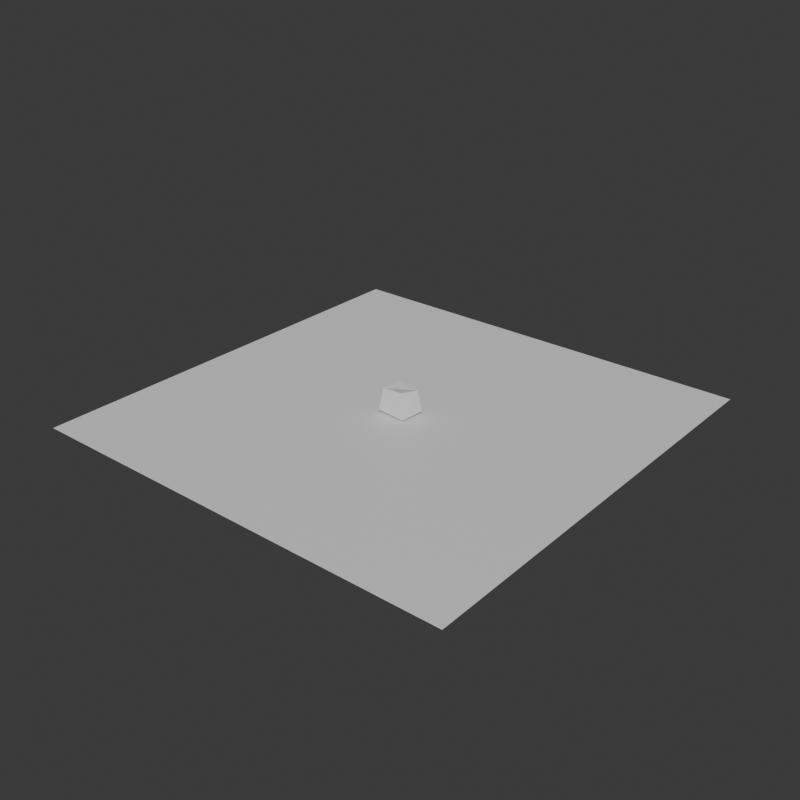# Source: irregular-stone-bollard-massing.blend  (saved by Blender 5.2.44; exported with 4.5.12 LTS)
import bpy
from mathutils import Matrix  # noqa: F401  (used for matrix-valued properties, if any)

bpy.ops.wm.read_factory_settings(use_empty=True)
scene = bpy.context.scene
scene.name = 'Scene'

# ---- collections
col_collection = bpy.data.collections.new('Collection'); scene.collection.children.link(col_collection)

# ---- materials (node trees are filled in below, after node groups)
mat_irregular_stone_bollard_massing_material = bpy.data.materials.new('irregular-stone-bollard-massing-material')
mat_irregular_stone_bollard_massing_material.diffuse_color = (0.5847, 0.5854, 0.5053, 1.0)
mat_irregular_stone_bollard_massing_material.roughness = 0.93
mat_test_preview_ground_material = bpy.data.materials.new('test-preview-ground-material')
mat_test_preview_ground_material.diffuse_color = (0.14, 0.17, 0.18, 1.0)

# ---- material node trees
mat_irregular_stone_bollard_massing_material.use_nodes = True; mat_irregular_stone_bollard_massing_material.node_tree.nodes.clear()
_N = mat_irregular_stone_bollard_massing_material.node_tree.nodes; _L = mat_irregular_stone_bollard_massing_material.node_tree.links
n0 = _N.new('ShaderNodeBsdfPrincipled'); n0.name = 'Principled BSDF'; n0.location = (-200, 100)
n0.inputs[10].default_value = 0.005
n1 = _N.new('ShaderNodeOutputMaterial'); n1.name = 'Material Output'; n1.location = (200, 100)
_L.new(n0.outputs[0], n1.inputs[0])
n1.is_active_output = True
mat_test_preview_ground_material.use_nodes = True; mat_test_preview_ground_material.node_tree.nodes.clear()
_N = mat_test_preview_ground_material.node_tree.nodes; _L = mat_test_preview_ground_material.node_tree.links
n0 = _N.new('ShaderNodeBsdfPrincipled'); n0.name = 'Principled BSDF'; n0.location = (-200, 100)
n0.inputs[10].default_value = 0.005
n1 = _N.new('ShaderNodeOutputMaterial'); n1.name = 'Material Output'; n1.location = (200, 100)
_L.new(n0.outputs[0], n1.inputs[0])
n1.is_active_output = True

# ---- world
world_world = bpy.data.worlds.new('World'); scene.world = world_world
world_world.use_nodes = True; world_world.node_tree.nodes.clear()
_N = world_world.node_tree.nodes; _L = world_world.node_tree.links
n0 = _N.new('ShaderNodeOutputWorld'); n0.name = 'World Output'; n0.location = (200, 100)
n1 = _N.new('ShaderNodeBackground'); n1.name = 'Background'; n1.location = (-200, 100)
n1.inputs[0].default_value = (0.05088, 0.05088, 0.05088, 1.0)
_L.new(n1.outputs[0], n0.inputs[0])
n0.is_active_output = True
world_world.color = (0.035, 0.043, 0.045)
world_world.sun_shadow_jitter_overblur = 0.0

# ---- meshes
me_irregular_stone_bollard_massing_mesh = bpy.data.meshes.new('irregular-stone-bollard-massing-mesh')
me_irregular_stone_bollard_massing_mesh.from_pydata([(-0.1385, -0.09667, 0.0), (0.1259, -0.1181, 0.0), (0.1436, 0.1031, 0.0), (-0.1209, 0.1181, 0.0), (-0.1058, -0.07519, 0.1976), (0.08815, -0.08593, 0.2148), (0.1159, 0.07519, 0.189), (-0.09067, 0.09022, 0.2062)], [], [(3, 2, 1, 0), (4, 5, 6, 7), (0, 1, 5, 4), (1, 2, 6, 5), (2, 3, 7, 6), (3, 0, 4, 7)])
me_irregular_stone_bollard_massing_mesh.materials.append(mat_irregular_stone_bollard_massing_material)
me_irregular_stone_bollard_massing_mesh.update()
me_plane = bpy.data.meshes.new('Plane')
me_plane.from_pydata([(-1.92, -1.92, 0.0), (1.92, -1.92, 0.0), (-1.92, 1.92, 0.0), (1.92, 1.92, 0.0)], [], [(0, 1, 3, 2)])
_uv = me_plane.uv_layers.new(name='UVMap')
_uv.uv.foreach_set('vector', [0.0, 0.0, 1.0, 0.0, 1.0, 1.0, 0.0, 1.0])
me_plane.materials.append(mat_test_preview_ground_material)
me_plane.update()

# ---- objects
ob_irregular_stone_bollard_massing = bpy.data.objects.new('irregular-stone-bollard-massing', me_irregular_stone_bollard_massing_mesh)
ob_test_preview_ground = bpy.data.objects.new('test-preview-ground', me_plane)

# ---- transforms, parenting, visibility, modifiers, constraints
ob_irregular_stone_bollard_massing.location = (0.0, 0.0, 0.0)
ob_test_preview_ground.location = (0.0, 0.0, -0.025)

# ---- collection membership
col_collection.objects.link(ob_irregular_stone_bollard_massing)
col_collection.objects.link(ob_test_preview_ground)

# ---- scene / render settings (as saved in the file)
scene.frame_start = 1; scene.frame_end = 250; scene.frame_set(1)
scene.render.engine = 'BLENDER_WORKBENCH'
scene.render.resolution_x = 720
scene.render.resolution_y = 720
scene.render.bake_bias = 0.0
scene.render.bake_samples = 0
scene.render.compositor_device = 'GPU'
scene.eevee.use_volume_custom_range = False
scene.eevee.fast_gi_thickness_near = 0.1
scene.eevee.fast_gi_thickness_far = 0.0
scene.eevee.ray_tracing_options.screen_trace_thickness = 0.1
bpy.context.view_layer.update()

# ---- added for rendering (the .blend has no active camera and no usable light): camera, sun
cam_auto = bpy.data.cameras.new('AutoCamera')
cam_auto.lens = 50.0
cam_auto.sensor_width = 36.0
cam_auto.clip_end = 1000.0
ob_auto_camera = bpy.data.objects.new('AutoCamera', cam_auto)
scene.collection.objects.link(ob_auto_camera)
ob_auto_camera.location = (5.0294, -6.03528, 4.11843)
ob_auto_camera.rotation_euler = (1.09748, -7.21219e-08, 0.694738)
scene.camera = ob_auto_camera
light_auto_sun = bpy.data.lights.new('AutoSun', 'SUN')
light_auto_sun.energy = 3.0
light_auto_sun.angle = 0.0523599
ob_auto_sun = bpy.data.objects.new('AutoSun', light_auto_sun)
scene.collection.objects.link(ob_auto_sun)
ob_auto_sun.rotation_euler = (0.872665, 0.174533, 0.523599)
bpy.context.view_layer.update()

